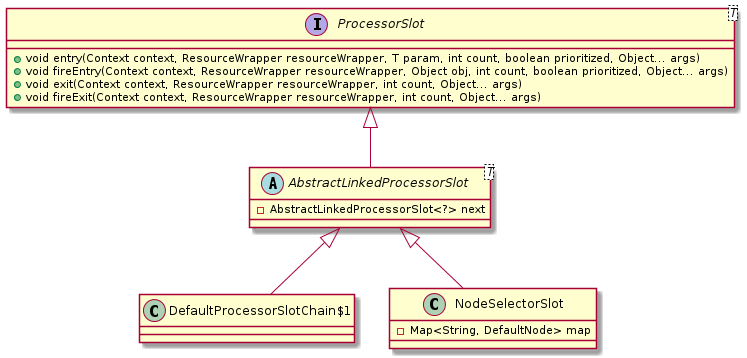

The diagram above was rendered by PlantUML. Its source (embedded in the PNG):
@startuml
interface ProcessorSlot<T> {
    + void entry(Context context, ResourceWrapper resourceWrapper, T param, int count, boolean prioritized, Object... args)
    + void fireEntry(Context context, ResourceWrapper resourceWrapper, Object obj, int count, boolean prioritized, Object... args)
    + void exit(Context context, ResourceWrapper resourceWrapper, int count, Object... args)
    + void fireExit(Context context, ResourceWrapper resourceWrapper, int count, Object... args)
}

abstract class AbstractLinkedProcessorSlot<T> {
    - AbstractLinkedProcessorSlot<?> next
}

ProcessorSlot <|-- AbstractLinkedProcessorSlot

class DefaultProcessorSlotChain$1 {

}

AbstractLinkedProcessorSlot <|-- DefaultProcessorSlotChain$1

class NodeSelectorSlot {
    - Map<String, DefaultNode> map
}

AbstractLinkedProcessorSlot <|-- NodeSelectorSlot
@enduml